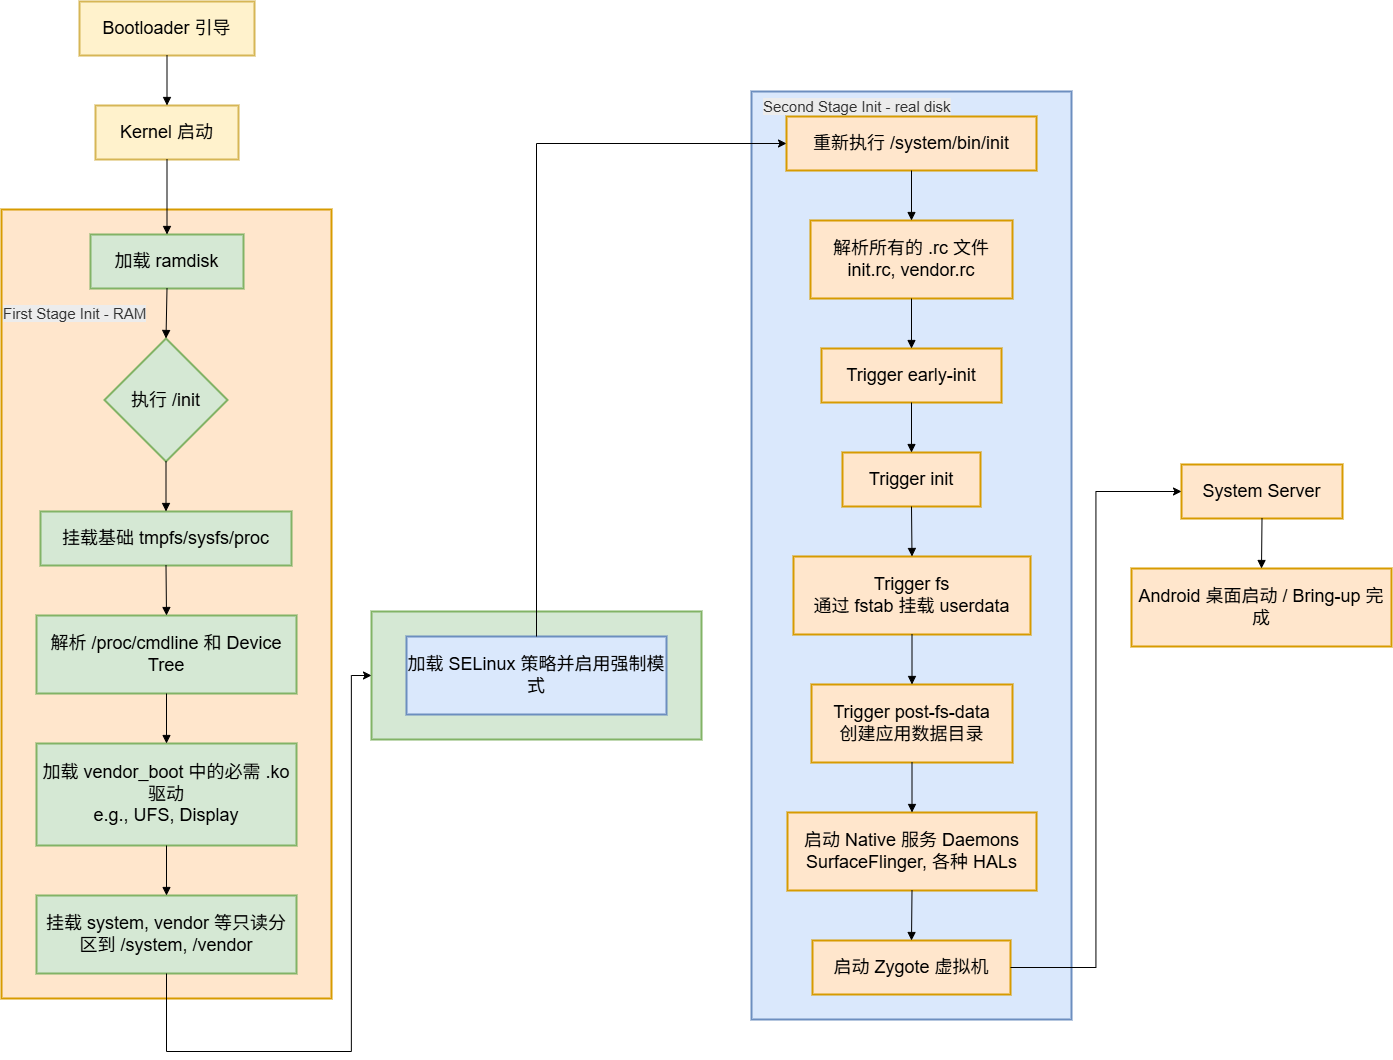

The diagram above was exported from draw.io. Its source (the exported page's mxGraphModel, read from the mxfile embedded in the PNG):
<mxGraphModel dx="3457" dy="1734" grid="1" gridSize="10" guides="1" tooltips="1" connect="1" arrows="1" fold="1" page="1" pageScale="1" pageWidth="827" pageHeight="1169" math="0" shadow="0">
  <root>
    <mxCell id="0" />
    <mxCell id="1" parent="0" />
    <mxCell id="kNM0qTFvegxus9FNIViO-45" connectable="0" parent="1" style="group;fontSize=18;" value="" vertex="1">
      <mxGeometry height="997" width="330" x="20" y="20" as="geometry" />
    </mxCell>
    <mxCell id="kNM0qTFvegxus9FNIViO-4" parent="kNM0qTFvegxus9FNIViO-45" style="whiteSpace=wrap;strokeWidth=2;fillColor=#ffe6cc;strokeColor=#d79b00;fontSize=18;" value="" vertex="1">
      <mxGeometry height="789" width="330" y="208" as="geometry" />
    </mxCell>
    <mxCell id="kNM0qTFvegxus9FNIViO-5" parent="kNM0qTFvegxus9FNIViO-45" style="whiteSpace=wrap;strokeWidth=2;fillColor=#fff2cc;strokeColor=#d6b656;fontSize=18;" value="Bootloader 引导" vertex="1">
      <mxGeometry height="54" width="175" x="78" as="geometry" />
    </mxCell>
    <mxCell id="kNM0qTFvegxus9FNIViO-6" parent="kNM0qTFvegxus9FNIViO-45" style="whiteSpace=wrap;strokeWidth=2;fillColor=#fff2cc;strokeColor=#d6b656;fontSize=18;" value="Kernel 启动" vertex="1">
      <mxGeometry height="54" width="143" x="94" y="104" as="geometry" />
    </mxCell>
    <mxCell id="kNM0qTFvegxus9FNIViO-7" parent="kNM0qTFvegxus9FNIViO-45" style="whiteSpace=wrap;strokeWidth=2;fillColor=#d5e8d4;strokeColor=#82b366;fontSize=18;" value="加载 ramdisk" vertex="1">
      <mxGeometry height="54" width="153" x="89" y="233" as="geometry" />
    </mxCell>
    <mxCell id="kNM0qTFvegxus9FNIViO-8" parent="kNM0qTFvegxus9FNIViO-45" style="rhombus;strokeWidth=2;whiteSpace=wrap;fillColor=#d5e8d4;strokeColor=#82b366;fontSize=18;" value="执行 /init" vertex="1">
      <mxGeometry height="123" width="123" x="103" y="337" as="geometry" />
    </mxCell>
    <mxCell id="kNM0qTFvegxus9FNIViO-9" parent="kNM0qTFvegxus9FNIViO-45" style="whiteSpace=wrap;strokeWidth=2;fillColor=#d5e8d4;strokeColor=#82b366;fontSize=18;" value="挂载基础 tmpfs/sysfs/proc" vertex="1">
      <mxGeometry height="54" width="251" x="39" y="510" as="geometry" />
    </mxCell>
    <mxCell id="kNM0qTFvegxus9FNIViO-10" parent="kNM0qTFvegxus9FNIViO-45" style="whiteSpace=wrap;strokeWidth=2;fillColor=#d5e8d4;strokeColor=#82b366;fontSize=18;" value="解析 /proc/cmdline 和 Device Tree" vertex="1">
      <mxGeometry height="78" width="260" x="35" y="614" as="geometry" />
    </mxCell>
    <mxCell id="kNM0qTFvegxus9FNIViO-11" parent="kNM0qTFvegxus9FNIViO-45" style="whiteSpace=wrap;strokeWidth=2;fillColor=#d5e8d4;strokeColor=#82b366;fontSize=18;" value="加载 vendor_boot 中的必需 .ko 驱动&#10;e.g., UFS, Display" vertex="1">
      <mxGeometry height="102" width="260" x="35" y="742" as="geometry" />
    </mxCell>
    <mxCell id="kNM0qTFvegxus9FNIViO-12" parent="kNM0qTFvegxus9FNIViO-45" style="whiteSpace=wrap;strokeWidth=2;fillColor=#d5e8d4;strokeColor=#82b366;fontSize=18;" value="挂载 system, vendor 等只读分区到 /system, /vendor" vertex="1">
      <mxGeometry height="78" width="260" x="35" y="894" as="geometry" />
    </mxCell>
    <mxCell id="kNM0qTFvegxus9FNIViO-24" edge="1" parent="kNM0qTFvegxus9FNIViO-45" source="kNM0qTFvegxus9FNIViO-5" style="curved=1;startArrow=none;endArrow=block;exitX=0.5;exitY=1;entryX=0.5;entryY=0;rounded=0;fontSize=18;" target="kNM0qTFvegxus9FNIViO-6" value="">
      <mxGeometry relative="1" as="geometry">
        <Array as="points" />
      </mxGeometry>
    </mxCell>
    <mxCell id="kNM0qTFvegxus9FNIViO-25" edge="1" parent="kNM0qTFvegxus9FNIViO-45" source="kNM0qTFvegxus9FNIViO-6" style="curved=1;startArrow=none;endArrow=block;exitX=0.5;exitY=1;entryX=0.5;entryY=0;rounded=0;fontSize=18;" target="kNM0qTFvegxus9FNIViO-7" value="">
      <mxGeometry relative="1" as="geometry">
        <Array as="points" />
      </mxGeometry>
    </mxCell>
    <mxCell id="kNM0qTFvegxus9FNIViO-26" edge="1" parent="kNM0qTFvegxus9FNIViO-45" source="kNM0qTFvegxus9FNIViO-7" style="curved=1;startArrow=none;endArrow=block;exitX=0.5;exitY=1;entryX=0.5;entryY=0;rounded=0;fontSize=18;" target="kNM0qTFvegxus9FNIViO-8" value="">
      <mxGeometry relative="1" as="geometry">
        <Array as="points" />
      </mxGeometry>
    </mxCell>
    <mxCell id="kNM0qTFvegxus9FNIViO-27" edge="1" parent="kNM0qTFvegxus9FNIViO-45" source="kNM0qTFvegxus9FNIViO-8" style="curved=1;startArrow=none;endArrow=block;exitX=0.5;exitY=1;entryX=0.5;entryY=0.01;rounded=0;fontSize=18;" target="kNM0qTFvegxus9FNIViO-9" value="">
      <mxGeometry relative="1" as="geometry">
        <Array as="points" />
      </mxGeometry>
    </mxCell>
    <mxCell id="kNM0qTFvegxus9FNIViO-28" edge="1" parent="kNM0qTFvegxus9FNIViO-45" source="kNM0qTFvegxus9FNIViO-9" style="curved=1;startArrow=none;endArrow=block;exitX=0.5;exitY=1.01;entryX=0.5;entryY=0.01;rounded=0;fontSize=18;" target="kNM0qTFvegxus9FNIViO-10" value="">
      <mxGeometry relative="1" as="geometry">
        <Array as="points" />
      </mxGeometry>
    </mxCell>
    <mxCell id="kNM0qTFvegxus9FNIViO-29" edge="1" parent="kNM0qTFvegxus9FNIViO-45" source="kNM0qTFvegxus9FNIViO-10" style="curved=1;startArrow=none;endArrow=block;exitX=0.5;exitY=1.01;entryX=0.5;entryY=0;rounded=0;fontSize=18;" target="kNM0qTFvegxus9FNIViO-11" value="">
      <mxGeometry relative="1" as="geometry">
        <Array as="points" />
      </mxGeometry>
    </mxCell>
    <mxCell id="kNM0qTFvegxus9FNIViO-30" edge="1" parent="kNM0qTFvegxus9FNIViO-45" source="kNM0qTFvegxus9FNIViO-11" style="curved=1;startArrow=none;endArrow=block;exitX=0.5;exitY=1;entryX=0.5;entryY=0.01;rounded=0;fontSize=18;" target="kNM0qTFvegxus9FNIViO-12" value="">
      <mxGeometry relative="1" as="geometry">
        <Array as="points" />
      </mxGeometry>
    </mxCell>
    <mxCell id="kNM0qTFvegxus9FNIViO-50" parent="kNM0qTFvegxus9FNIViO-45" style="text;whiteSpace=wrap;html=1;fontSize=15;" value="&lt;span style=&quot;color: rgb(51, 51, 51); font-family: Helvetica; font-style: normal; font-variant-ligatures: normal; font-variant-caps: normal; font-weight: 400; letter-spacing: normal; orphans: 2; text-align: center; text-indent: 0px; text-transform: none; widows: 2; word-spacing: 0px; -webkit-text-stroke-width: 0px; white-space: normal; background-color: rgb(236, 236, 236); text-decoration-thickness: initial; text-decoration-style: initial; text-decoration-color: initial; float: none; display: inline !important;&quot;&gt;First Stage Init - RAM&lt;/span&gt;" vertex="1">
      <mxGeometry height="40" width="190" y="297" as="geometry" />
    </mxCell>
    <mxCell id="kNM0qTFvegxus9FNIViO-42" connectable="0" parent="1" style="group;fontSize=18;fillColor=#ffe6cc;strokeColor=#d79b00;" value="" vertex="1">
      <mxGeometry height="928" width="320" x="770" y="110" as="geometry" />
    </mxCell>
    <mxCell id="kNM0qTFvegxus9FNIViO-2" parent="kNM0qTFvegxus9FNIViO-42" style="whiteSpace=wrap;strokeWidth=2;fillColor=#dae8fc;strokeColor=#6c8ebf;fontSize=18;" value="" vertex="1">
      <mxGeometry height="928" width="320" as="geometry" />
    </mxCell>
    <mxCell id="kNM0qTFvegxus9FNIViO-14" parent="kNM0qTFvegxus9FNIViO-42" style="whiteSpace=wrap;strokeWidth=2;fillColor=#ffe6cc;strokeColor=#d79b00;fontSize=18;" value="重新执行 /system/bin/init" vertex="1">
      <mxGeometry height="54" width="250" x="35" y="25" as="geometry" />
    </mxCell>
    <mxCell id="kNM0qTFvegxus9FNIViO-15" parent="kNM0qTFvegxus9FNIViO-42" style="whiteSpace=wrap;strokeWidth=2;fillColor=#ffe6cc;strokeColor=#d79b00;fontSize=18;" value="解析所有的 .rc 文件&#10;init.rc, vendor.rc" vertex="1">
      <mxGeometry height="78" width="202" x="59" y="129" as="geometry" />
    </mxCell>
    <mxCell id="kNM0qTFvegxus9FNIViO-16" parent="kNM0qTFvegxus9FNIViO-42" style="whiteSpace=wrap;strokeWidth=2;fillColor=#ffe6cc;strokeColor=#d79b00;fontSize=18;" value="Trigger early-init" vertex="1">
      <mxGeometry height="54" width="180" x="70" y="257" as="geometry" />
    </mxCell>
    <mxCell id="kNM0qTFvegxus9FNIViO-17" parent="kNM0qTFvegxus9FNIViO-42" style="whiteSpace=wrap;strokeWidth=2;fillColor=#ffe6cc;strokeColor=#d79b00;fontSize=18;" value="Trigger init" vertex="1">
      <mxGeometry height="54" width="138" x="91" y="361" as="geometry" />
    </mxCell>
    <mxCell id="kNM0qTFvegxus9FNIViO-18" parent="kNM0qTFvegxus9FNIViO-42" style="whiteSpace=wrap;strokeWidth=2;fillColor=#ffe6cc;strokeColor=#d79b00;fontSize=18;" value="Trigger fs&#10;通过 fstab 挂载 userdata" vertex="1">
      <mxGeometry height="78" width="237" x="42" y="465" as="geometry" />
    </mxCell>
    <mxCell id="kNM0qTFvegxus9FNIViO-19" parent="kNM0qTFvegxus9FNIViO-42" style="whiteSpace=wrap;strokeWidth=2;fillColor=#ffe6cc;strokeColor=#d79b00;fontSize=18;" value="Trigger post-fs-data&#10;创建应用数据目录" vertex="1">
      <mxGeometry height="78" width="201" x="60" y="593" as="geometry" />
    </mxCell>
    <mxCell id="kNM0qTFvegxus9FNIViO-20" parent="kNM0qTFvegxus9FNIViO-42" style="whiteSpace=wrap;strokeWidth=2;fillColor=#ffe6cc;strokeColor=#d79b00;fontSize=18;" value="启动 Native 服务 Daemons&#10;SurfaceFlinger, 各种 HALs" vertex="1">
      <mxGeometry height="78" width="249" x="36" y="721" as="geometry" />
    </mxCell>
    <mxCell id="kNM0qTFvegxus9FNIViO-21" parent="kNM0qTFvegxus9FNIViO-42" style="whiteSpace=wrap;strokeWidth=2;fillColor=#ffe6cc;strokeColor=#d79b00;fontSize=18;" value="启动 Zygote 虚拟机" vertex="1">
      <mxGeometry height="54" width="198" x="61" y="849" as="geometry" />
    </mxCell>
    <mxCell id="kNM0qTFvegxus9FNIViO-33" edge="1" parent="kNM0qTFvegxus9FNIViO-42" source="kNM0qTFvegxus9FNIViO-14" style="curved=1;startArrow=none;endArrow=block;exitX=0.5;exitY=1.01;entryX=0.5;entryY=0.01;rounded=0;fontSize=18;" target="kNM0qTFvegxus9FNIViO-15" value="">
      <mxGeometry relative="1" as="geometry">
        <Array as="points" />
      </mxGeometry>
    </mxCell>
    <mxCell id="kNM0qTFvegxus9FNIViO-34" edge="1" parent="kNM0qTFvegxus9FNIViO-42" source="kNM0qTFvegxus9FNIViO-15" style="curved=1;startArrow=none;endArrow=block;exitX=0.5;exitY=1.01;entryX=0.5;entryY=0.01;rounded=0;fontSize=18;" target="kNM0qTFvegxus9FNIViO-16" value="">
      <mxGeometry relative="1" as="geometry">
        <Array as="points" />
      </mxGeometry>
    </mxCell>
    <mxCell id="kNM0qTFvegxus9FNIViO-35" edge="1" parent="kNM0qTFvegxus9FNIViO-42" source="kNM0qTFvegxus9FNIViO-16" style="curved=1;startArrow=none;endArrow=block;exitX=0.5;exitY=1.01;entryX=0.5;entryY=0.01;rounded=0;fontSize=18;" target="kNM0qTFvegxus9FNIViO-17" value="">
      <mxGeometry relative="1" as="geometry">
        <Array as="points" />
      </mxGeometry>
    </mxCell>
    <mxCell id="kNM0qTFvegxus9FNIViO-36" edge="1" parent="kNM0qTFvegxus9FNIViO-42" source="kNM0qTFvegxus9FNIViO-17" style="curved=1;startArrow=none;endArrow=block;exitX=0.5;exitY=1.01;entryX=0.5;entryY=0.01;rounded=0;fontSize=18;" target="kNM0qTFvegxus9FNIViO-18" value="">
      <mxGeometry relative="1" as="geometry">
        <Array as="points" />
      </mxGeometry>
    </mxCell>
    <mxCell id="kNM0qTFvegxus9FNIViO-37" edge="1" parent="kNM0qTFvegxus9FNIViO-42" source="kNM0qTFvegxus9FNIViO-18" style="curved=1;startArrow=none;endArrow=block;exitX=0.5;exitY=1.01;entryX=0.5;entryY=0.01;rounded=0;fontSize=18;" target="kNM0qTFvegxus9FNIViO-19" value="">
      <mxGeometry relative="1" as="geometry">
        <Array as="points" />
      </mxGeometry>
    </mxCell>
    <mxCell id="kNM0qTFvegxus9FNIViO-38" edge="1" parent="kNM0qTFvegxus9FNIViO-42" source="kNM0qTFvegxus9FNIViO-19" style="curved=1;startArrow=none;endArrow=block;exitX=0.5;exitY=1.01;entryX=0.5;entryY=0.01;rounded=0;fontSize=18;" target="kNM0qTFvegxus9FNIViO-20" value="">
      <mxGeometry relative="1" as="geometry">
        <Array as="points" />
      </mxGeometry>
    </mxCell>
    <mxCell id="kNM0qTFvegxus9FNIViO-39" edge="1" parent="kNM0qTFvegxus9FNIViO-42" source="kNM0qTFvegxus9FNIViO-20" style="curved=1;startArrow=none;endArrow=block;exitX=0.5;exitY=1.01;entryX=0.5;entryY=0.01;rounded=0;fontSize=18;" target="kNM0qTFvegxus9FNIViO-21" value="">
      <mxGeometry relative="1" as="geometry">
        <Array as="points" />
      </mxGeometry>
    </mxCell>
    <mxCell id="kNM0qTFvegxus9FNIViO-49" parent="kNM0qTFvegxus9FNIViO-42" style="text;whiteSpace=wrap;html=1;fontSize=15;" value="&lt;span style=&quot;color: rgb(51, 51, 51); font-family: Helvetica; font-style: normal; font-variant-ligatures: normal; font-variant-caps: normal; font-weight: 400; letter-spacing: normal; orphans: 2; text-align: center; text-indent: 0px; text-transform: none; widows: 2; word-spacing: 0px; -webkit-text-stroke-width: 0px; white-space: normal; background-color: rgb(236, 236, 236); text-decoration-thickness: initial; text-decoration-style: initial; text-decoration-color: initial; float: none; display: inline !important;&quot;&gt;Second Stage Init - real disk&lt;/span&gt;" vertex="1">
      <mxGeometry height="40" width="200" x="10" as="geometry" />
    </mxCell>
    <mxCell id="kNM0qTFvegxus9FNIViO-22" parent="1" style="whiteSpace=wrap;strokeWidth=2;fillColor=#ffe6cc;strokeColor=#d79b00;fontSize=18;" value="System Server" vertex="1">
      <mxGeometry height="54" width="161" x="1200" y="483" as="geometry" />
    </mxCell>
    <mxCell id="kNM0qTFvegxus9FNIViO-23" parent="1" style="whiteSpace=wrap;strokeWidth=2;fillColor=#ffe6cc;strokeColor=#d79b00;fontSize=18;" value="Android 桌面启动 / Bring-up 完成" vertex="1">
      <mxGeometry height="78" width="260" x="1150" y="587" as="geometry" />
    </mxCell>
    <mxCell id="kNM0qTFvegxus9FNIViO-41" edge="1" parent="1" source="kNM0qTFvegxus9FNIViO-22" style="curved=1;startArrow=none;endArrow=block;exitX=0.5;exitY=1.01;entryX=0.5;entryY=0.01;rounded=0;fontSize=18;" target="kNM0qTFvegxus9FNIViO-23" value="">
      <mxGeometry relative="1" as="geometry">
        <Array as="points" />
      </mxGeometry>
    </mxCell>
    <mxCell id="kNM0qTFvegxus9FNIViO-43" connectable="0" parent="1" style="group;fontSize=18;fillColor=#dae8fc;strokeColor=#6c8ebf;" value="" vertex="1">
      <mxGeometry height="128" width="330" x="390" y="630" as="geometry" />
    </mxCell>
    <mxCell id="kNM0qTFvegxus9FNIViO-3" parent="kNM0qTFvegxus9FNIViO-43" style="whiteSpace=wrap;strokeWidth=2;fillColor=#d5e8d4;strokeColor=#82b366;fontSize=18;" value="SELinux 边界" vertex="1">
      <mxGeometry height="128" width="330" as="geometry" />
    </mxCell>
    <mxCell id="kNM0qTFvegxus9FNIViO-13" parent="kNM0qTFvegxus9FNIViO-43" style="whiteSpace=wrap;strokeWidth=2;fillColor=#dae8fc;strokeColor=#6c8ebf;fontSize=18;" value="加载 SELinux 策略并启用强制模式" vertex="1">
      <mxGeometry height="78" width="260" x="35" y="25" as="geometry" />
    </mxCell>
    <mxCell id="kNM0qTFvegxus9FNIViO-46" edge="1" parent="1" source="kNM0qTFvegxus9FNIViO-12" style="edgeStyle=orthogonalEdgeStyle;rounded=0;orthogonalLoop=1;jettySize=auto;html=1;entryX=0;entryY=0.5;entryDx=0;entryDy=0;exitX=0.5;exitY=1;exitDx=0;exitDy=0;fontSize=18;" target="kNM0qTFvegxus9FNIViO-3">
      <mxGeometry relative="1" as="geometry">
        <Array as="points">
          <mxPoint x="185" y="1070" />
          <mxPoint x="370" y="1070" />
          <mxPoint x="370" y="694" />
        </Array>
      </mxGeometry>
    </mxCell>
    <mxCell id="kNM0qTFvegxus9FNIViO-47" edge="1" parent="1" source="kNM0qTFvegxus9FNIViO-13" style="edgeStyle=orthogonalEdgeStyle;rounded=0;orthogonalLoop=1;jettySize=auto;html=1;entryX=0;entryY=0.5;entryDx=0;entryDy=0;exitX=0.5;exitY=0;exitDx=0;exitDy=0;fontSize=18;" target="kNM0qTFvegxus9FNIViO-14">
      <mxGeometry relative="1" as="geometry" />
    </mxCell>
    <mxCell id="kNM0qTFvegxus9FNIViO-48" edge="1" parent="1" source="kNM0qTFvegxus9FNIViO-21" style="edgeStyle=orthogonalEdgeStyle;rounded=0;orthogonalLoop=1;jettySize=auto;html=1;entryX=0;entryY=0.5;entryDx=0;entryDy=0;fontSize=18;" target="kNM0qTFvegxus9FNIViO-22">
      <mxGeometry relative="1" as="geometry" />
    </mxCell>
  </root>
</mxGraphModel>